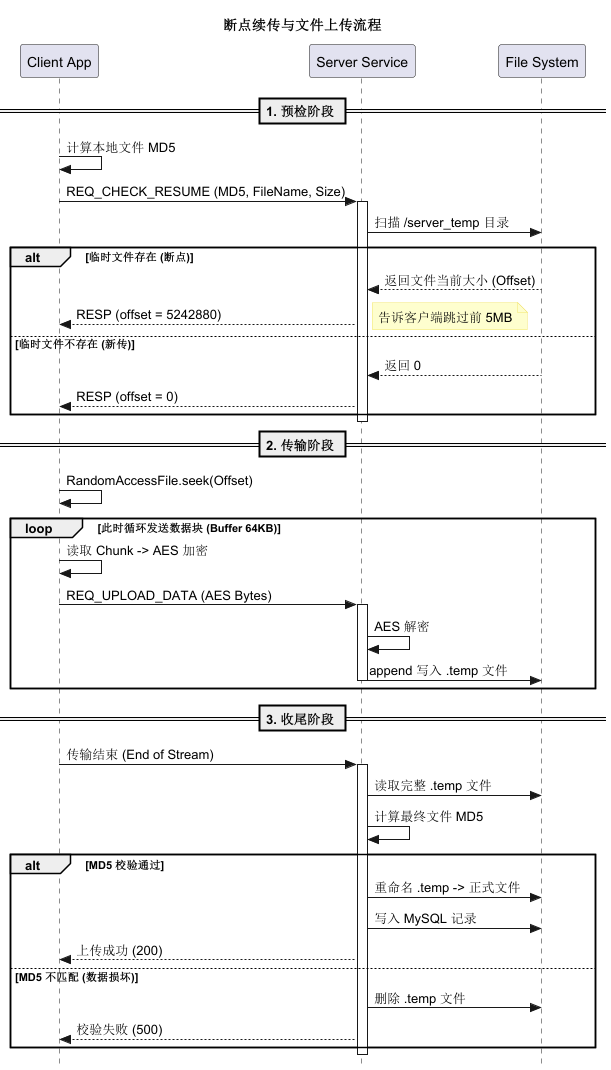

The diagram above was rendered by PlantUML. Its source (embedded in the PNG):
@startuml
skinparam style strictuml
skinparam noteBackgroundColor #FEFECE
skinparam noteBorderColor #F3E66D

participant "Client App" as Client
participant "Server Service" as Server
participant "File System" as Disk

title 断点续传与文件上传流程

== 1. 预检阶段 ==
Client -> Client: 计算本地文件 MD5
Client -> Server: REQ_CHECK_RESUME (MD5, FileName, Size)
activate Server

Server -> Disk: 扫描 /server_temp 目录
alt 临时文件存在 (断点)
    Disk --> Server: 返回文件当前大小 (Offset)
    Server --> Client: RESP (offset = 5242880)
    note right: 告诉客户端跳过前 5MB
else 临时文件不存在 (新传)
    Disk --> Server: 返回 0
    Server --> Client: RESP (offset = 0)
end
deactivate Server

== 2. 传输阶段 ==
Client -> Client: RandomAccessFile.seek(Offset)
loop 此时循环发送数据块 (Buffer 64KB)
    Client -> Client: 读取 Chunk -> AES 加密
    Client -> Server: REQ_UPLOAD_DATA (AES Bytes)
    activate Server
    Server -> Server: AES 解密
    Server -> Disk: append 写入 .temp 文件
    deactivate Server
end

== 3. 收尾阶段 ==
Client -> Server: 传输结束 (End of Stream)
activate Server
Server -> Disk: 读取完整 .temp 文件
Server -> Server: 计算最终文件 MD5
alt MD5 校验通过
    Server -> Disk: 重命名 .temp -> 正式文件
    Server -> Disk: 写入 MySQL 记录
    Server --> Client: 上传成功 (200)
else MD5 不匹配 (数据损坏)
    Server -> Disk: 删除 .temp 文件
    Server --> Client: 校验失败 (500)
end
deactivate Server

@enduml